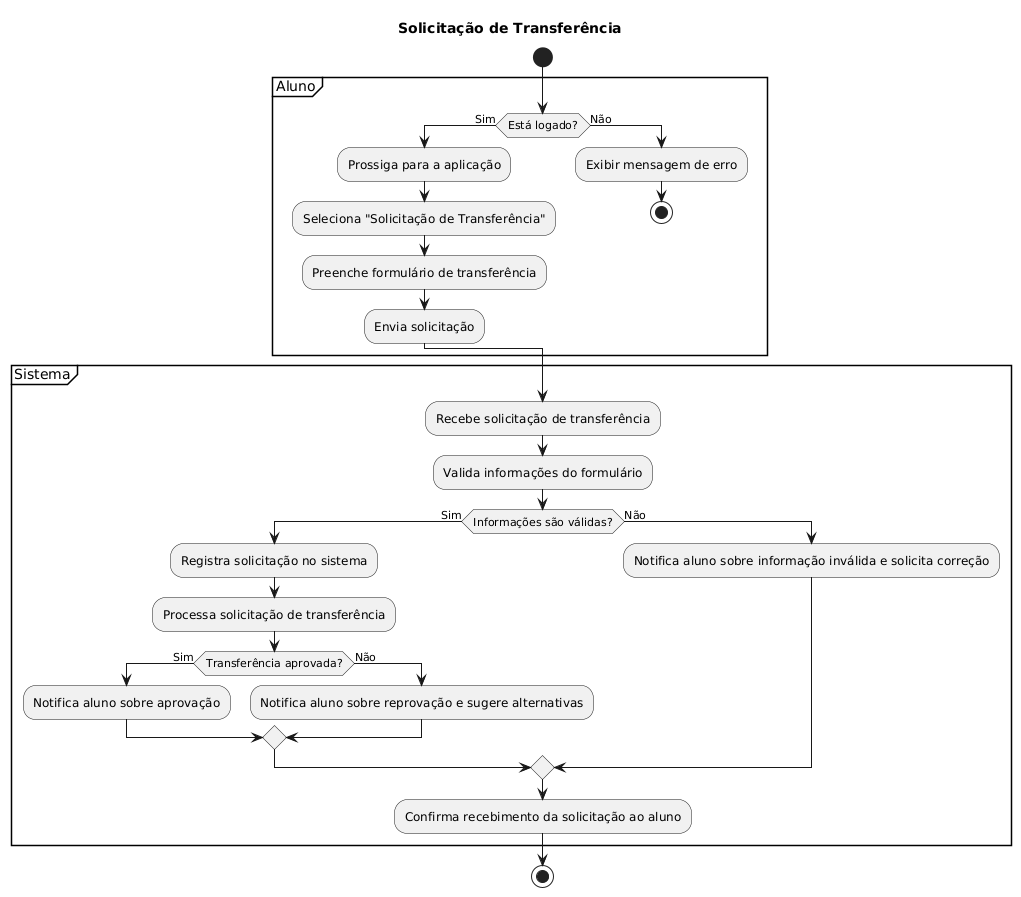

The diagram above was rendered by PlantUML. Its source (embedded in the PNG):
@startuml
title Solicitação de Transferência

start

partition Aluno {
    if (Está logado?) then (Sim)
        :Prossiga para a aplicação;
        :Seleciona "Solicitação de Transferência";
        :Preenche formulário de transferência;
        :Envia solicitação;
    else (Não)
        :Exibir mensagem de erro;
        stop
    endif
}

partition Sistema {
    :Recebe solicitação de transferência;
    :Valida informações do formulário;
    if (Informações são válidas?) then (Sim)
        :Registra solicitação no sistema;
        :Processa solicitação de transferência;
        if (Transferência aprovada?) then (Sim)
            :Notifica aluno sobre aprovação;
        else (Não)
            :Notifica aluno sobre reprovação e sugere alternativas;
        endif
    else (Não)
        :Notifica aluno sobre informação inválida e solicita correção;
    endif
    :Confirma recebimento da solicitação ao aluno;
}

stop
@enduml